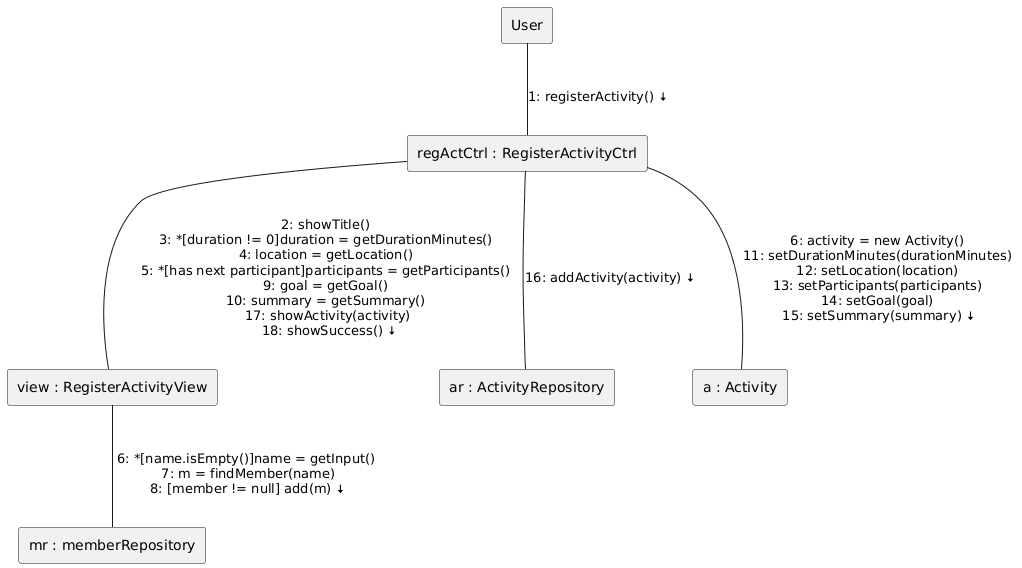

The diagram above was rendered by PlantUML. Its source (embedded in the PNG):
@startuml
rectangle User
rectangle "regActCtrl : RegisterActivityCtrl" as Ctrl
rectangle "view : RegisterActivityView" as View
rectangle "mr : memberRepository" as MemberRepo
rectangle "ar : ActivityRepository" as ActivityRepo
rectangle "a : Activity" as Activity

User --(Ctrl): \n1: registerActivity() <&arrow-bottom>

Ctrl --(View): \n2: showTitle() \n3: *[duration != 0]duration = getDurationMinutes() \n4: location = getLocation() \n5: *[has next participant]participants = getParticipants() \n9: goal = getGoal() \n10: summary = getSummary() \n 17: showActivity(activity) \n 18: showSuccess() <&arrow-bottom>

View --(MemberRepo): \n 6: *[name.isEmpty()]name = getInput() \n 7: m = findMember(name)\n 8: [member != null] add(m) <&arrow-bottom>

Ctrl --(Activity): \n6: activity = new Activity() \n11: setDurationMinutes(durationMinutes) \n12: setLocation(location) \n13: setParticipants(participants) \n14: setGoal(goal) \n15: setSummary(summary) <&arrow-bottom>

Ctrl --(ActivityRepo): \n16: addActivity(activity) <&arrow-bottom>
@enduml